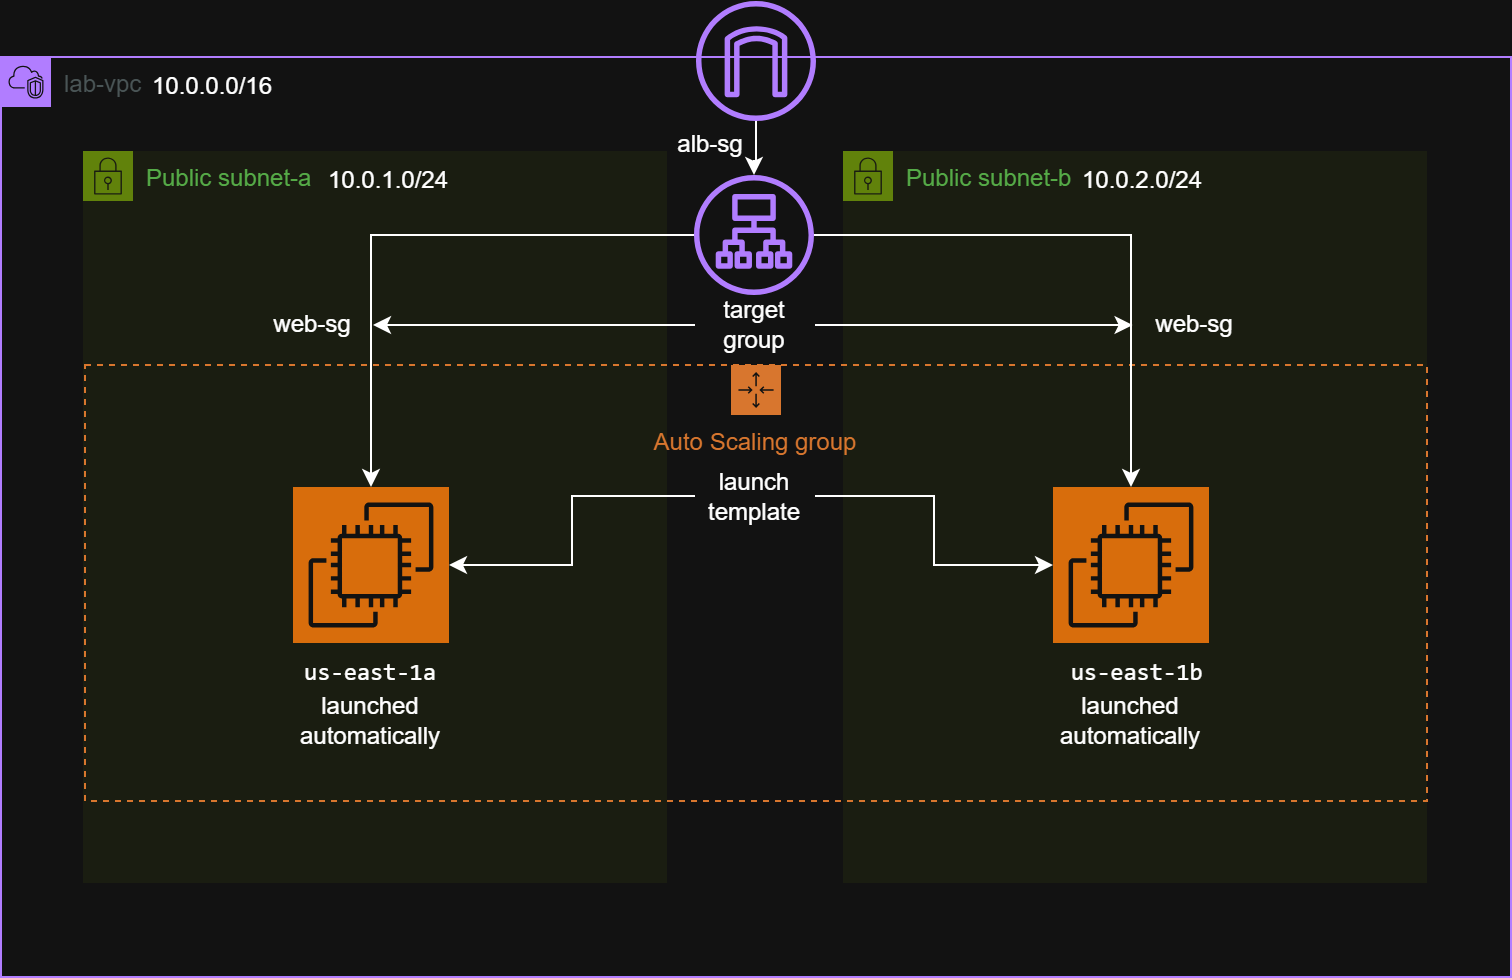

The diagram above was exported from draw.io. Its source (the exported page's mxGraphModel, read from the mxfile embedded in the PNG):
<mxGraphModel dx="1030" dy="574" grid="0" gridSize="10" guides="1" tooltips="1" connect="1" arrows="1" fold="1" page="1" pageScale="1" pageWidth="827" pageHeight="1169" math="0" shadow="0">
  <root>
    <mxCell id="0" />
    <mxCell id="1" parent="0" />
    <mxCell id="sZ8_SMYPitwItpcc0wRy-1" parent="1" style="points=[[0,0],[0.25,0],[0.5,0],[0.75,0],[1,0],[1,0.25],[1,0.5],[1,0.75],[1,1],[0.75,1],[0.5,1],[0.25,1],[0,1],[0,0.75],[0,0.5],[0,0.25]];outlineConnect=0;gradientColor=none;html=1;whiteSpace=wrap;fontSize=12;fontStyle=0;container=1;pointerEvents=0;collapsible=0;recursiveResize=0;shape=mxgraph.aws4.group;grIcon=mxgraph.aws4.group_vpc2;strokeColor=#8C4FFF;fillColor=none;verticalAlign=top;align=left;spacingLeft=30;fontColor=#AAB7B8;dashed=0;" value="lab-vpc" vertex="1">
      <mxGeometry height="460" width="755" x="37" y="70" as="geometry" />
    </mxCell>
    <mxCell id="sZ8_SMYPitwItpcc0wRy-5" parent="sZ8_SMYPitwItpcc0wRy-1" style="points=[[0,0],[0.25,0],[0.5,0],[0.75,0],[1,0],[1,0.25],[1,0.5],[1,0.75],[1,1],[0.75,1],[0.5,1],[0.25,1],[0,1],[0,0.75],[0,0.5],[0,0.25]];outlineConnect=0;gradientColor=none;html=1;whiteSpace=wrap;fontSize=12;fontStyle=0;container=1;pointerEvents=0;collapsible=0;recursiveResize=0;shape=mxgraph.aws4.group;grIcon=mxgraph.aws4.group_security_group;grStroke=0;strokeColor=#7AA116;fillColor=#F2F6E8;verticalAlign=top;align=left;spacingLeft=30;fontColor=#248814;dashed=0;" value="Public subnet-b" vertex="1">
      <mxGeometry height="366" width="292" x="421" y="47" as="geometry" />
    </mxCell>
    <mxCell id="sZ8_SMYPitwItpcc0wRy-28" parent="sZ8_SMYPitwItpcc0wRy-5" style="text;html=1;whiteSpace=wrap;strokeColor=none;fillColor=none;align=center;verticalAlign=middle;rounded=0;" value="web-sg" vertex="1">
      <mxGeometry height="30" width="60" x="146" y="72" as="geometry" />
    </mxCell>
    <mxCell id="sZ8_SMYPitwItpcc0wRy-41" parent="sZ8_SMYPitwItpcc0wRy-5" style="text;html=1;whiteSpace=wrap;strokeColor=none;fillColor=none;align=center;verticalAlign=middle;rounded=0;" value="10.0.2.0/24" vertex="1">
      <mxGeometry height="30" width="60" x="120" as="geometry" />
    </mxCell>
    <mxCell id="sZ8_SMYPitwItpcc0wRy-6" parent="sZ8_SMYPitwItpcc0wRy-1" style="points=[[0,0],[0.25,0],[0.5,0],[0.75,0],[1,0],[1,0.25],[1,0.5],[1,0.75],[1,1],[0.75,1],[0.5,1],[0.25,1],[0,1],[0,0.75],[0,0.5],[0,0.25]];outlineConnect=0;gradientColor=none;html=1;whiteSpace=wrap;fontSize=12;fontStyle=0;container=1;pointerEvents=0;collapsible=0;recursiveResize=0;shape=mxgraph.aws4.group;grIcon=mxgraph.aws4.group_security_group;grStroke=0;strokeColor=#7AA116;fillColor=#F2F6E8;verticalAlign=top;align=left;spacingLeft=30;fontColor=#248814;dashed=0;" value="Public subnet-a" vertex="1">
      <mxGeometry height="366" width="292" x="41" y="47" as="geometry" />
    </mxCell>
    <mxCell id="sZ8_SMYPitwItpcc0wRy-25" parent="sZ8_SMYPitwItpcc0wRy-6" style="text;html=1;whiteSpace=wrap;strokeColor=none;fillColor=none;align=center;verticalAlign=middle;rounded=0;" value="web-sg" vertex="1">
      <mxGeometry height="30" width="60" x="85" y="72" as="geometry" />
    </mxCell>
    <mxCell id="sZ8_SMYPitwItpcc0wRy-40" parent="sZ8_SMYPitwItpcc0wRy-6" style="text;html=1;whiteSpace=wrap;strokeColor=none;fillColor=none;align=center;verticalAlign=middle;rounded=0;" value="10.0.1.0/24" vertex="1">
      <mxGeometry height="30" width="60" x="123" as="geometry" />
    </mxCell>
    <mxCell id="sZ8_SMYPitwItpcc0wRy-7" parent="sZ8_SMYPitwItpcc0wRy-1" style="sketch=0;outlineConnect=0;fontColor=#232F3E;gradientColor=none;fillColor=#8C4FFF;strokeColor=none;dashed=0;verticalLabelPosition=bottom;verticalAlign=top;align=center;html=1;fontSize=12;fontStyle=0;aspect=fixed;pointerEvents=1;shape=mxgraph.aws4.application_load_balancer;" value="" vertex="1">
      <mxGeometry height="60" width="60" x="346.5" y="59" as="geometry" />
    </mxCell>
    <mxCell id="sZ8_SMYPitwItpcc0wRy-16" edge="1" parent="sZ8_SMYPitwItpcc0wRy-1" source="sZ8_SMYPitwItpcc0wRy-8" style="edgeStyle=orthogonalEdgeStyle;rounded=0;orthogonalLoop=1;jettySize=auto;html=1;" target="sZ8_SMYPitwItpcc0wRy-7" value="">
      <mxGeometry relative="1" as="geometry" />
    </mxCell>
    <mxCell id="sZ8_SMYPitwItpcc0wRy-8" parent="sZ8_SMYPitwItpcc0wRy-1" style="sketch=0;outlineConnect=0;fontColor=#232F3E;gradientColor=none;fillColor=#8C4FFF;strokeColor=none;dashed=0;verticalLabelPosition=bottom;verticalAlign=top;align=center;html=1;fontSize=12;fontStyle=0;aspect=fixed;pointerEvents=1;shape=mxgraph.aws4.internet_gateway;" value="" vertex="1">
      <mxGeometry height="60" width="60" x="347.5" y="-28" as="geometry" />
    </mxCell>
    <mxCell id="sZ8_SMYPitwItpcc0wRy-24" parent="sZ8_SMYPitwItpcc0wRy-1" style="text;html=1;whiteSpace=wrap;strokeColor=none;fillColor=none;align=center;verticalAlign=middle;rounded=0;" value="alb-sg" vertex="1">
      <mxGeometry height="30" width="60" x="325" y="29" as="geometry" />
    </mxCell>
    <mxCell id="sZ8_SMYPitwItpcc0wRy-35" edge="1" parent="sZ8_SMYPitwItpcc0wRy-1" source="sZ8_SMYPitwItpcc0wRy-33" style="edgeStyle=orthogonalEdgeStyle;rounded=0;orthogonalLoop=1;jettySize=auto;html=1;" target="sZ8_SMYPitwItpcc0wRy-25">
      <mxGeometry relative="1" as="geometry" />
    </mxCell>
    <mxCell id="sZ8_SMYPitwItpcc0wRy-37" edge="1" parent="sZ8_SMYPitwItpcc0wRy-1" source="sZ8_SMYPitwItpcc0wRy-33" style="edgeStyle=orthogonalEdgeStyle;rounded=0;orthogonalLoop=1;jettySize=auto;html=1;">
      <mxGeometry relative="1" as="geometry">
        <mxPoint x="565.7999877929688" y="134" as="targetPoint" />
      </mxGeometry>
    </mxCell>
    <mxCell id="sZ8_SMYPitwItpcc0wRy-33" parent="sZ8_SMYPitwItpcc0wRy-1" style="text;html=1;whiteSpace=wrap;strokeColor=none;fillColor=none;align=center;verticalAlign=middle;rounded=0;" value="target group" vertex="1">
      <mxGeometry height="30" width="60" x="347" y="119" as="geometry" />
    </mxCell>
    <mxCell id="sZ8_SMYPitwItpcc0wRy-42" parent="sZ8_SMYPitwItpcc0wRy-1" style="text;html=1;whiteSpace=wrap;strokeColor=none;fillColor=none;align=center;verticalAlign=middle;rounded=0;" value="10.0.0.0/16" vertex="1">
      <mxGeometry height="30" width="60" x="76" as="geometry" />
    </mxCell>
    <mxCell id="sZ8_SMYPitwItpcc0wRy-9" parent="1" style="points=[[0,0],[0.25,0],[0.5,0],[0.75,0],[1,0],[1,0.25],[1,0.5],[1,0.75],[1,1],[0.75,1],[0.5,1],[0.25,1],[0,1],[0,0.75],[0,0.5],[0,0.25]];outlineConnect=0;gradientColor=none;html=1;whiteSpace=wrap;fontSize=12;fontStyle=0;container=1;pointerEvents=0;collapsible=0;recursiveResize=0;shape=mxgraph.aws4.groupCenter;grIcon=mxgraph.aws4.group_auto_scaling_group;grStroke=1;strokeColor=#D86613;fillColor=none;verticalAlign=top;align=center;fontColor=#D86613;dashed=1;spacingTop=25;" value="Auto Scaling group" vertex="1">
      <mxGeometry height="218" width="671" x="79" y="224" as="geometry" />
    </mxCell>
    <mxCell id="sZ8_SMYPitwItpcc0wRy-11" parent="sZ8_SMYPitwItpcc0wRy-9" style="sketch=0;points=[[0,0,0],[0.25,0,0],[0.5,0,0],[0.75,0,0],[1,0,0],[0,1,0],[0.25,1,0],[0.5,1,0],[0.75,1,0],[1,1,0],[0,0.25,0],[0,0.5,0],[0,0.75,0],[1,0.25,0],[1,0.5,0],[1,0.75,0]];outlineConnect=0;fontColor=#232F3E;fillColor=#ED7100;strokeColor=#ffffff;dashed=0;verticalLabelPosition=bottom;verticalAlign=top;align=center;html=1;fontSize=12;fontStyle=0;aspect=fixed;shape=mxgraph.aws4.resourceIcon;resIcon=mxgraph.aws4.ec2;" value="" vertex="1">
      <mxGeometry height="78" width="78" x="104" y="61" as="geometry" />
    </mxCell>
    <mxCell id="sZ8_SMYPitwItpcc0wRy-14" parent="sZ8_SMYPitwItpcc0wRy-9" style="sketch=0;points=[[0,0,0],[0.25,0,0],[0.5,0,0],[0.75,0,0],[1,0,0],[0,1,0],[0.25,1,0],[0.5,1,0],[0.75,1,0],[1,1,0],[0,0.25,0],[0,0.5,0],[0,0.75,0],[1,0.25,0],[1,0.5,0],[1,0.75,0]];outlineConnect=0;fontColor=#232F3E;fillColor=#ED7100;strokeColor=#ffffff;dashed=0;verticalLabelPosition=bottom;verticalAlign=top;align=center;html=1;fontSize=12;fontStyle=0;aspect=fixed;shape=mxgraph.aws4.resourceIcon;resIcon=mxgraph.aws4.ec2;" value="" vertex="1">
      <mxGeometry height="78" width="78" x="484" y="61" as="geometry" />
    </mxCell>
    <mxCell id="sZ8_SMYPitwItpcc0wRy-19" parent="sZ8_SMYPitwItpcc0wRy-9" style="text;html=1;whiteSpace=wrap;strokeColor=none;fillColor=none;align=center;verticalAlign=middle;rounded=0;" value="&lt;pre dir=&quot;ltr&quot; data-pm-slice=&quot;1 1 []&quot;&gt;&lt;code dir=&quot;ltr&quot;&gt; us-east-1b&lt;/code&gt;&lt;/pre&gt;" vertex="1">
      <mxGeometry height="30" width="60" x="493" y="139" as="geometry" />
    </mxCell>
    <mxCell id="sZ8_SMYPitwItpcc0wRy-21" parent="sZ8_SMYPitwItpcc0wRy-9" style="text;html=1;whiteSpace=wrap;strokeColor=none;fillColor=none;align=center;verticalAlign=middle;rounded=0;" value="launched automatically" vertex="1">
      <mxGeometry height="30" width="60" x="493" y="163" as="geometry" />
    </mxCell>
    <mxCell id="sZ8_SMYPitwItpcc0wRy-20" parent="sZ8_SMYPitwItpcc0wRy-9" style="text;html=1;whiteSpace=wrap;strokeColor=none;fillColor=none;align=center;verticalAlign=middle;rounded=0;" value="launched automatically" vertex="1">
      <mxGeometry height="30" width="60" x="113" y="163" as="geometry" />
    </mxCell>
    <mxCell id="sZ8_SMYPitwItpcc0wRy-39" edge="1" parent="sZ8_SMYPitwItpcc0wRy-9" source="sZ8_SMYPitwItpcc0wRy-29" style="edgeStyle=orthogonalEdgeStyle;rounded=0;orthogonalLoop=1;jettySize=auto;html=1;" target="sZ8_SMYPitwItpcc0wRy-14">
      <mxGeometry relative="1" as="geometry" />
    </mxCell>
    <mxCell id="sZ8_SMYPitwItpcc0wRy-29" parent="sZ8_SMYPitwItpcc0wRy-9" style="text;html=1;whiteSpace=wrap;strokeColor=none;fillColor=none;align=center;verticalAlign=middle;rounded=0;" value="launch template" vertex="1">
      <mxGeometry height="31" width="60" x="305" y="50" as="geometry" />
    </mxCell>
    <mxCell id="sZ8_SMYPitwItpcc0wRy-38" edge="1" parent="sZ8_SMYPitwItpcc0wRy-9" source="sZ8_SMYPitwItpcc0wRy-29" style="edgeStyle=orthogonalEdgeStyle;rounded=0;orthogonalLoop=1;jettySize=auto;html=1;entryX=1;entryY=0.5;entryDx=0;entryDy=0;entryPerimeter=0;" target="sZ8_SMYPitwItpcc0wRy-11">
      <mxGeometry relative="1" as="geometry" />
    </mxCell>
    <mxCell id="sZ8_SMYPitwItpcc0wRy-17" parent="1" style="text;html=1;whiteSpace=wrap;strokeColor=none;fillColor=none;align=center;verticalAlign=middle;rounded=0;" value="&lt;pre dir=&quot;ltr&quot; data-pm-slice=&quot;1 1 []&quot;&gt;&lt;code dir=&quot;ltr&quot;&gt; us-east-1a &lt;/code&gt;&lt;/pre&gt;" vertex="1">
      <mxGeometry height="30" width="60" x="192" y="363" as="geometry" />
    </mxCell>
    <mxCell id="sZ8_SMYPitwItpcc0wRy-22" edge="1" parent="1" source="sZ8_SMYPitwItpcc0wRy-7" style="edgeStyle=orthogonalEdgeStyle;rounded=0;orthogonalLoop=1;jettySize=auto;html=1;" target="sZ8_SMYPitwItpcc0wRy-11">
      <mxGeometry relative="1" as="geometry" />
    </mxCell>
    <mxCell id="sZ8_SMYPitwItpcc0wRy-23" edge="1" parent="1" source="sZ8_SMYPitwItpcc0wRy-7" style="edgeStyle=orthogonalEdgeStyle;rounded=0;orthogonalLoop=1;jettySize=auto;html=1;" target="sZ8_SMYPitwItpcc0wRy-14">
      <mxGeometry relative="1" as="geometry" />
    </mxCell>
  </root>
</mxGraphModel>